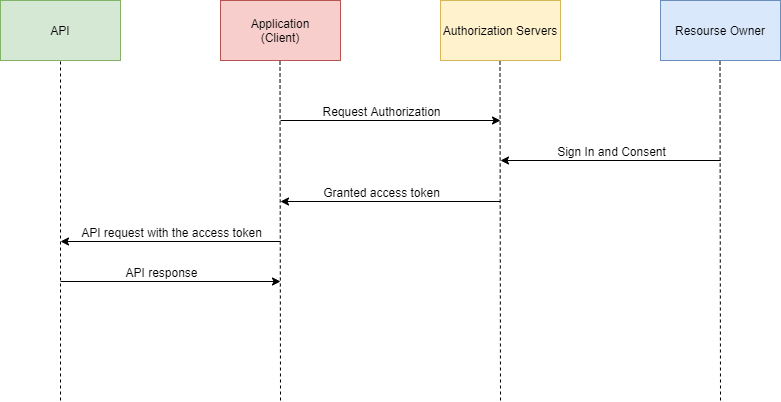

The diagram above was exported from draw.io. Its source (the exported page's mxGraphModel, read from the mxfile embedded in the PNG):
<mxGraphModel dx="1038" dy="607" grid="1" gridSize="10" guides="1" tooltips="1" connect="1" arrows="1" fold="1" page="1" pageScale="1" pageWidth="850" pageHeight="1100" math="0" shadow="0">
  <root>
    <mxCell id="NcrHJi5JerLMIrm6Dbtf-0" />
    <mxCell id="NcrHJi5JerLMIrm6Dbtf-1" parent="NcrHJi5JerLMIrm6Dbtf-0" />
    <mxCell id="NcrHJi5JerLMIrm6Dbtf-2" value="API" style="rounded=0;whiteSpace=wrap;html=1;fillColor=#d5e8d4;strokeColor=#82b366;" vertex="1" parent="NcrHJi5JerLMIrm6Dbtf-1">
      <mxGeometry x="20" y="80" width="120" height="60" as="geometry" />
    </mxCell>
    <mxCell id="NcrHJi5JerLMIrm6Dbtf-3" value="Application&lt;br&gt;(Client)" style="rounded=0;whiteSpace=wrap;html=1;fillColor=#f8cecc;strokeColor=#b85450;" vertex="1" parent="NcrHJi5JerLMIrm6Dbtf-1">
      <mxGeometry x="240" y="80" width="120" height="60" as="geometry" />
    </mxCell>
    <mxCell id="NcrHJi5JerLMIrm6Dbtf-4" value="Resourse Owner" style="rounded=0;whiteSpace=wrap;html=1;fillColor=#dae8fc;strokeColor=#6c8ebf;" vertex="1" parent="NcrHJi5JerLMIrm6Dbtf-1">
      <mxGeometry x="680" y="80" width="120" height="60" as="geometry" />
    </mxCell>
    <mxCell id="NcrHJi5JerLMIrm6Dbtf-5" value="Authorization Servers" style="rounded=0;whiteSpace=wrap;html=1;fillColor=#fff2cc;strokeColor=#d6b656;" vertex="1" parent="NcrHJi5JerLMIrm6Dbtf-1">
      <mxGeometry x="460" y="80" width="120" height="60" as="geometry" />
    </mxCell>
    <mxCell id="NcrHJi5JerLMIrm6Dbtf-6" value="" style="endArrow=none;dashed=1;html=1;entryX=0.5;entryY=1;entryDx=0;entryDy=0;" edge="1" parent="NcrHJi5JerLMIrm6Dbtf-1" target="NcrHJi5JerLMIrm6Dbtf-2">
      <mxGeometry width="50" height="50" relative="1" as="geometry">
        <mxPoint x="80" y="480" as="sourcePoint" />
        <mxPoint x="280" y="320" as="targetPoint" />
      </mxGeometry>
    </mxCell>
    <mxCell id="NcrHJi5JerLMIrm6Dbtf-7" value="" style="endArrow=none;dashed=1;html=1;entryX=0.5;entryY=1;entryDx=0;entryDy=0;" edge="1" parent="NcrHJi5JerLMIrm6Dbtf-1">
      <mxGeometry width="50" height="50" relative="1" as="geometry">
        <mxPoint x="300" y="480" as="sourcePoint" />
        <mxPoint x="299.5" y="140" as="targetPoint" />
      </mxGeometry>
    </mxCell>
    <mxCell id="NcrHJi5JerLMIrm6Dbtf-8" value="" style="endArrow=none;dashed=1;html=1;entryX=0.5;entryY=1;entryDx=0;entryDy=0;" edge="1" parent="NcrHJi5JerLMIrm6Dbtf-1">
      <mxGeometry width="50" height="50" relative="1" as="geometry">
        <mxPoint x="520" y="480" as="sourcePoint" />
        <mxPoint x="519.5" y="140" as="targetPoint" />
      </mxGeometry>
    </mxCell>
    <mxCell id="NcrHJi5JerLMIrm6Dbtf-9" value="" style="endArrow=none;dashed=1;html=1;entryX=0.5;entryY=1;entryDx=0;entryDy=0;" edge="1" parent="NcrHJi5JerLMIrm6Dbtf-1">
      <mxGeometry width="50" height="50" relative="1" as="geometry">
        <mxPoint x="740" y="480" as="sourcePoint" />
        <mxPoint x="739.5" y="140" as="targetPoint" />
      </mxGeometry>
    </mxCell>
    <mxCell id="NcrHJi5JerLMIrm6Dbtf-10" value="" style="endArrow=classic;html=1;" edge="1" parent="NcrHJi5JerLMIrm6Dbtf-1">
      <mxGeometry width="50" height="50" relative="1" as="geometry">
        <mxPoint x="300" y="200" as="sourcePoint" />
        <mxPoint x="520" y="200" as="targetPoint" />
      </mxGeometry>
    </mxCell>
    <mxCell id="NcrHJi5JerLMIrm6Dbtf-11" value="Request Authorization" style="text;html=1;align=center;verticalAlign=middle;resizable=0;points=[];labelBackgroundColor=#ffffff;" vertex="1" connectable="0" parent="NcrHJi5JerLMIrm6Dbtf-10">
      <mxGeometry x="-0.1475" y="-1" relative="1" as="geometry">
        <mxPoint x="6" y="-11" as="offset" />
      </mxGeometry>
    </mxCell>
    <mxCell id="NcrHJi5JerLMIrm6Dbtf-12" value="" style="endArrow=classic;html=1;" edge="1" parent="NcrHJi5JerLMIrm6Dbtf-1">
      <mxGeometry width="50" height="50" relative="1" as="geometry">
        <mxPoint x="740" y="240" as="sourcePoint" />
        <mxPoint x="520" y="240" as="targetPoint" />
      </mxGeometry>
    </mxCell>
    <mxCell id="NcrHJi5JerLMIrm6Dbtf-13" value="Sign In and Consent" style="text;html=1;align=center;verticalAlign=middle;resizable=0;points=[];labelBackgroundColor=#ffffff;" vertex="1" connectable="0" parent="NcrHJi5JerLMIrm6Dbtf-12">
      <mxGeometry x="0.26" y="-3" relative="1" as="geometry">
        <mxPoint x="29" y="-7" as="offset" />
      </mxGeometry>
    </mxCell>
    <mxCell id="NcrHJi5JerLMIrm6Dbtf-18" value="" style="endArrow=classic;html=1;" edge="1" parent="NcrHJi5JerLMIrm6Dbtf-1">
      <mxGeometry width="50" height="50" relative="1" as="geometry">
        <mxPoint x="520" y="281" as="sourcePoint" />
        <mxPoint x="300" y="281" as="targetPoint" />
      </mxGeometry>
    </mxCell>
    <mxCell id="NcrHJi5JerLMIrm6Dbtf-19" value="Granted access token" style="text;html=1;align=center;verticalAlign=middle;resizable=0;points=[];labelBackgroundColor=#ffffff;" vertex="1" connectable="0" parent="NcrHJi5JerLMIrm6Dbtf-18">
      <mxGeometry x="0.3225" y="2" relative="1" as="geometry">
        <mxPoint x="25" y="-12" as="offset" />
      </mxGeometry>
    </mxCell>
    <mxCell id="NcrHJi5JerLMIrm6Dbtf-20" value="" style="endArrow=classic;html=1;" edge="1" parent="NcrHJi5JerLMIrm6Dbtf-1">
      <mxGeometry width="50" height="50" relative="1" as="geometry">
        <mxPoint x="300" y="321" as="sourcePoint" />
        <mxPoint x="80" y="321" as="targetPoint" />
      </mxGeometry>
    </mxCell>
    <mxCell id="NcrHJi5JerLMIrm6Dbtf-21" value="API request with the access token" style="text;html=1;align=center;verticalAlign=middle;resizable=0;points=[];labelBackgroundColor=#ffffff;" vertex="1" connectable="0" parent="NcrHJi5JerLMIrm6Dbtf-20">
      <mxGeometry x="0.45" y="2" relative="1" as="geometry">
        <mxPoint x="50" y="-12" as="offset" />
      </mxGeometry>
    </mxCell>
    <mxCell id="NcrHJi5JerLMIrm6Dbtf-22" value="" style="endArrow=classic;html=1;" edge="1" parent="NcrHJi5JerLMIrm6Dbtf-1">
      <mxGeometry width="50" height="50" relative="1" as="geometry">
        <mxPoint x="80" y="361" as="sourcePoint" />
        <mxPoint x="300" y="361" as="targetPoint" />
      </mxGeometry>
    </mxCell>
    <mxCell id="NcrHJi5JerLMIrm6Dbtf-23" value="API response" style="text;html=1;align=center;verticalAlign=middle;resizable=0;points=[];labelBackgroundColor=#ffffff;" vertex="1" connectable="0" parent="NcrHJi5JerLMIrm6Dbtf-22">
      <mxGeometry x="-0.3" y="1" relative="1" as="geometry">
        <mxPoint x="23" y="-9" as="offset" />
      </mxGeometry>
    </mxCell>
  </root>
</mxGraphModel>